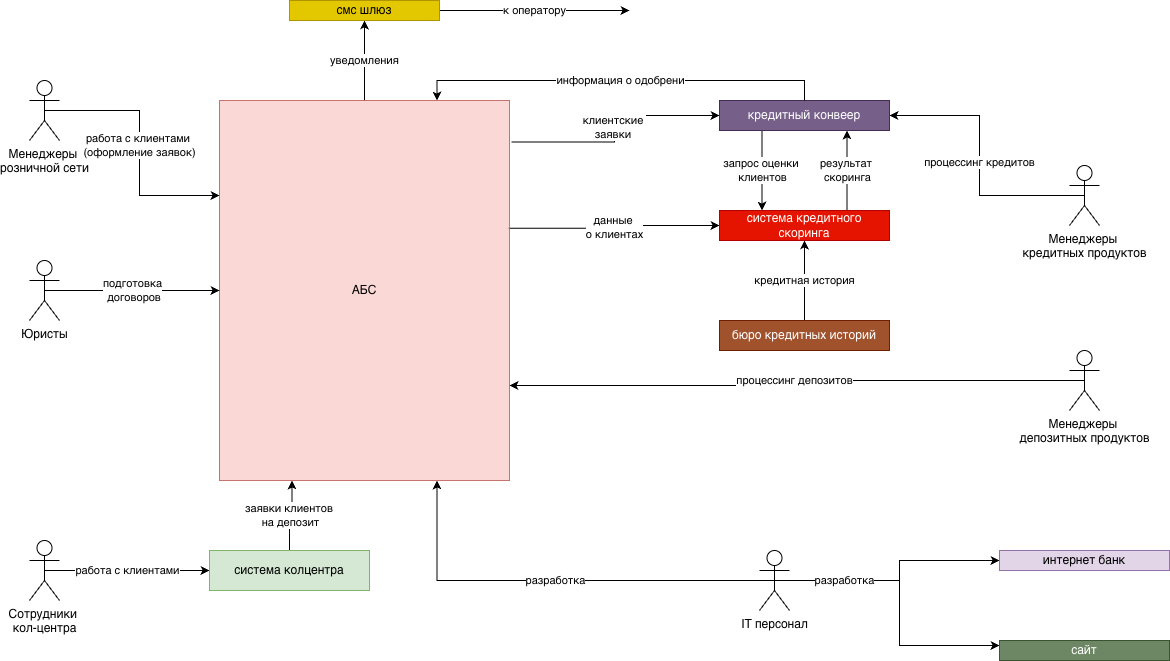

The diagram above was exported from draw.io. Its source (the exported page's mxGraphModel, read from the mxfile embedded in the PNG):
<mxGraphModel dx="1258" dy="976" grid="1" gridSize="10" guides="1" tooltips="1" connect="1" arrows="1" fold="1" page="1" pageScale="1" pageWidth="3300" pageHeight="2339" math="0" shadow="0">
  <root>
    <mxCell id="0" />
    <mxCell id="1" parent="0" />
    <mxCell id="AZWKHAc02C_cuEfKJXVr-51" edge="1" parent="1" source="AZWKHAc02C_cuEfKJXVr-1" style="edgeStyle=orthogonalEdgeStyle;rounded=0;orthogonalLoop=1;jettySize=auto;html=1;exitX=0.5;exitY=0.5;exitDx=0;exitDy=0;exitPerimeter=0;entryX=0;entryY=0.25;entryDx=0;entryDy=0;" target="AZWKHAc02C_cuEfKJXVr-43" value="работа с клиентами&amp;nbsp;&lt;div&gt;(оформление заявок)&lt;/div&gt;">
      <mxGeometry relative="1" as="geometry" />
    </mxCell>
    <mxCell id="AZWKHAc02C_cuEfKJXVr-1" parent="1" style="shape=umlActor;verticalLabelPosition=bottom;verticalAlign=top;html=1;outlineConnect=0;" value="Менеджеры&amp;nbsp;&lt;div&gt;розничной сети&lt;/div&gt;" vertex="1">
      <mxGeometry height="60" width="30" x="110" y="130" as="geometry" />
    </mxCell>
    <mxCell id="AZWKHAc02C_cuEfKJXVr-52" edge="1" parent="1" source="AZWKHAc02C_cuEfKJXVr-2" style="edgeStyle=orthogonalEdgeStyle;rounded=0;orthogonalLoop=1;jettySize=auto;html=1;exitX=0.5;exitY=0.5;exitDx=0;exitDy=0;exitPerimeter=0;entryX=1;entryY=0.75;entryDx=0;entryDy=0;" target="AZWKHAc02C_cuEfKJXVr-43" value="процессинг депозитов">
      <mxGeometry relative="1" as="geometry" />
    </mxCell>
    <mxCell id="AZWKHAc02C_cuEfKJXVr-2" parent="1" style="shape=umlActor;verticalLabelPosition=bottom;verticalAlign=top;html=1;outlineConnect=0;" value="Менеджеры&amp;nbsp;&lt;div&gt;депозитных продуктов&lt;/div&gt;" vertex="1">
      <mxGeometry height="60" width="30" x="1150" y="400" as="geometry" />
    </mxCell>
    <mxCell id="AZWKHAc02C_cuEfKJXVr-53" edge="1" parent="1" source="AZWKHAc02C_cuEfKJXVr-3" style="edgeStyle=orthogonalEdgeStyle;rounded=0;orthogonalLoop=1;jettySize=auto;html=1;exitX=0.5;exitY=0.5;exitDx=0;exitDy=0;exitPerimeter=0;entryX=1;entryY=0.5;entryDx=0;entryDy=0;" target="AZWKHAc02C_cuEfKJXVr-46" value="процессинг кредитов">
      <mxGeometry relative="1" as="geometry" />
    </mxCell>
    <mxCell id="AZWKHAc02C_cuEfKJXVr-3" parent="1" style="shape=umlActor;verticalLabelPosition=bottom;verticalAlign=top;html=1;outlineConnect=0;" value="Менеджеры&amp;nbsp;&lt;div&gt;кредитных&lt;span style=&quot;background-color: transparent; color: light-dark(rgb(0, 0, 0), rgb(255, 255, 255));&quot;&gt;&amp;nbsp;продуктов&lt;/span&gt;&lt;/div&gt;" vertex="1">
      <mxGeometry height="60" width="30" x="1150" y="215" as="geometry" />
    </mxCell>
    <mxCell id="AZWKHAc02C_cuEfKJXVr-54" edge="1" parent="1" source="AZWKHAc02C_cuEfKJXVr-4" style="edgeStyle=orthogonalEdgeStyle;rounded=0;orthogonalLoop=1;jettySize=auto;html=1;exitX=0.5;exitY=0.5;exitDx=0;exitDy=0;exitPerimeter=0;entryX=0.75;entryY=1;entryDx=0;entryDy=0;" target="AZWKHAc02C_cuEfKJXVr-43" value="разработка">
      <mxGeometry relative="1" as="geometry">
        <mxPoint x="690" y="630" as="targetPoint" />
      </mxGeometry>
    </mxCell>
    <mxCell id="AZWKHAc02C_cuEfKJXVr-70" edge="1" parent="1" source="AZWKHAc02C_cuEfKJXVr-4" style="edgeStyle=orthogonalEdgeStyle;rounded=0;orthogonalLoop=1;jettySize=auto;html=1;exitX=0.5;exitY=0.5;exitDx=0;exitDy=0;exitPerimeter=0;entryX=0;entryY=0.5;entryDx=0;entryDy=0;" target="AZWKHAc02C_cuEfKJXVr-44">
      <mxGeometry relative="1" as="geometry">
        <Array as="points">
          <mxPoint x="980" y="630" />
          <mxPoint x="980" y="610" />
        </Array>
      </mxGeometry>
    </mxCell>
    <mxCell id="AZWKHAc02C_cuEfKJXVr-72" edge="1" parent="1" source="AZWKHAc02C_cuEfKJXVr-4" style="edgeStyle=orthogonalEdgeStyle;rounded=0;orthogonalLoop=1;jettySize=auto;html=1;exitX=0.5;exitY=0.5;exitDx=0;exitDy=0;exitPerimeter=0;entryX=0;entryY=0.25;entryDx=0;entryDy=0;" target="AZWKHAc02C_cuEfKJXVr-48" value="разработка">
      <mxGeometry relative="1" x="-0.5161" as="geometry">
        <mxPoint as="offset" />
        <Array as="points">
          <mxPoint x="980" y="630" />
          <mxPoint x="980" y="695" />
        </Array>
      </mxGeometry>
    </mxCell>
    <mxCell id="AZWKHAc02C_cuEfKJXVr-4" parent="1" style="shape=umlActor;verticalLabelPosition=bottom;verticalAlign=top;html=1;outlineConnect=0;" value="IT персонал" vertex="1">
      <mxGeometry height="60" width="30" x="840" y="600" as="geometry" />
    </mxCell>
    <mxCell id="AZWKHAc02C_cuEfKJXVr-66" edge="1" parent="1" source="AZWKHAc02C_cuEfKJXVr-5" style="edgeStyle=orthogonalEdgeStyle;rounded=0;orthogonalLoop=1;jettySize=auto;html=1;exitX=0.5;exitY=0.5;exitDx=0;exitDy=0;exitPerimeter=0;" target="AZWKHAc02C_cuEfKJXVr-41" value="работа с клиентами">
      <mxGeometry relative="1" as="geometry" />
    </mxCell>
    <mxCell id="AZWKHAc02C_cuEfKJXVr-5" parent="1" style="shape=umlActor;verticalLabelPosition=bottom;verticalAlign=top;html=1;outlineConnect=0;" value="Сотрудники&amp;nbsp;&lt;div&gt;кол-центра&lt;/div&gt;" vertex="1">
      <mxGeometry height="60" width="30" x="110" y="590" as="geometry" />
    </mxCell>
    <mxCell id="AZWKHAc02C_cuEfKJXVr-68" edge="1" parent="1" source="AZWKHAc02C_cuEfKJXVr-41" style="edgeStyle=orthogonalEdgeStyle;rounded=0;orthogonalLoop=1;jettySize=auto;html=1;exitX=0.5;exitY=0;exitDx=0;exitDy=0;entryX=0.25;entryY=1;entryDx=0;entryDy=0;" target="AZWKHAc02C_cuEfKJXVr-43" value="заявки клиентов&amp;nbsp;&lt;div&gt;на депозит&lt;/div&gt;">
      <mxGeometry relative="1" as="geometry" />
    </mxCell>
    <mxCell id="AZWKHAc02C_cuEfKJXVr-41" parent="1" style="rounded=0;whiteSpace=wrap;html=1;fillColor=#d5e8d4;strokeColor=#82b366;" value="система колцентра" vertex="1">
      <mxGeometry height="40" width="160" x="290" y="600" as="geometry" />
    </mxCell>
    <mxCell id="AZWKHAc02C_cuEfKJXVr-55" edge="1" parent="1" source="AZWKHAc02C_cuEfKJXVr-43" style="edgeStyle=orthogonalEdgeStyle;rounded=0;orthogonalLoop=1;jettySize=auto;html=1;exitX=1.007;exitY=0.109;exitDx=0;exitDy=0;entryX=0;entryY=0.5;entryDx=0;entryDy=0;exitPerimeter=0;" target="AZWKHAc02C_cuEfKJXVr-46" value="клиентские&amp;nbsp;&lt;div&gt;заявки&amp;nbsp;&lt;/div&gt;">
      <mxGeometry relative="1" as="geometry" />
    </mxCell>
    <mxCell id="AZWKHAc02C_cuEfKJXVr-61" edge="1" parent="1" source="AZWKHAc02C_cuEfKJXVr-43" style="edgeStyle=orthogonalEdgeStyle;rounded=0;orthogonalLoop=1;jettySize=auto;html=1;exitX=0.994;exitY=0.336;exitDx=0;exitDy=0;entryX=0;entryY=0.5;entryDx=0;entryDy=0;exitPerimeter=0;" target="AZWKHAc02C_cuEfKJXVr-45" value="данные&amp;nbsp;&lt;div&gt;о клиентах&lt;/div&gt;">
      <mxGeometry relative="1" as="geometry" />
    </mxCell>
    <mxCell id="AZWKHAc02C_cuEfKJXVr-63" edge="1" parent="1" source="AZWKHAc02C_cuEfKJXVr-43" style="edgeStyle=orthogonalEdgeStyle;rounded=0;orthogonalLoop=1;jettySize=auto;html=1;exitX=0.5;exitY=0;exitDx=0;exitDy=0;entryX=0.5;entryY=1;entryDx=0;entryDy=0;" target="AZWKHAc02C_cuEfKJXVr-49" value="уведомления">
      <mxGeometry relative="1" as="geometry" />
    </mxCell>
    <mxCell id="AZWKHAc02C_cuEfKJXVr-43" parent="1" style="rounded=0;whiteSpace=wrap;html=1;opacity=80;fillColor=#f8cecc;strokeColor=#b85450;" value="АБС" vertex="1">
      <mxGeometry height="380" width="290" x="300" y="150" as="geometry" />
    </mxCell>
    <mxCell id="AZWKHAc02C_cuEfKJXVr-44" parent="1" style="rounded=0;whiteSpace=wrap;html=1;fillColor=#e1d5e7;strokeColor=#9673a6;" value="интернет банк" vertex="1">
      <mxGeometry height="20" width="170" x="1080" y="600" as="geometry" />
    </mxCell>
    <mxCell id="AZWKHAc02C_cuEfKJXVr-60" edge="1" parent="1" source="AZWKHAc02C_cuEfKJXVr-45" style="edgeStyle=orthogonalEdgeStyle;rounded=0;orthogonalLoop=1;jettySize=auto;html=1;exitX=0.75;exitY=0;exitDx=0;exitDy=0;entryX=0.75;entryY=1;entryDx=0;entryDy=0;" target="AZWKHAc02C_cuEfKJXVr-46" value="результат&amp;nbsp;&lt;div&gt;скоринга&lt;/div&gt;">
      <mxGeometry relative="1" as="geometry" />
    </mxCell>
    <mxCell id="AZWKHAc02C_cuEfKJXVr-45" parent="1" style="rounded=0;whiteSpace=wrap;html=1;fillColor=#e51400;fontColor=#ffffff;strokeColor=#B20000;" value="система кредитного скоринга" vertex="1">
      <mxGeometry height="30" width="170" x="800" y="260" as="geometry" />
    </mxCell>
    <mxCell id="AZWKHAc02C_cuEfKJXVr-56" edge="1" parent="1" source="AZWKHAc02C_cuEfKJXVr-46" style="edgeStyle=orthogonalEdgeStyle;rounded=0;orthogonalLoop=1;jettySize=auto;html=1;exitX=0.25;exitY=1;exitDx=0;exitDy=0;entryX=0.25;entryY=0;entryDx=0;entryDy=0;" target="AZWKHAc02C_cuEfKJXVr-45" value="запрос оценки&amp;nbsp;&lt;div&gt;клиентов&lt;/div&gt;">
      <mxGeometry relative="1" as="geometry" />
    </mxCell>
    <mxCell id="AZWKHAc02C_cuEfKJXVr-46" parent="1" style="rounded=0;whiteSpace=wrap;html=1;fillColor=#76608a;fontColor=#ffffff;strokeColor=#432D57;" value="кредитный конвеер" vertex="1">
      <mxGeometry height="30" width="170" x="800" y="150" as="geometry" />
    </mxCell>
    <mxCell id="AZWKHAc02C_cuEfKJXVr-59" edge="1" parent="1" source="AZWKHAc02C_cuEfKJXVr-47" style="edgeStyle=orthogonalEdgeStyle;rounded=0;orthogonalLoop=1;jettySize=auto;html=1;exitX=0.5;exitY=0;exitDx=0;exitDy=0;entryX=0.5;entryY=1;entryDx=0;entryDy=0;" target="AZWKHAc02C_cuEfKJXVr-45" value="кредитная история">
      <mxGeometry relative="1" as="geometry" />
    </mxCell>
    <mxCell id="AZWKHAc02C_cuEfKJXVr-47" parent="1" style="rounded=0;whiteSpace=wrap;html=1;fillColor=#a0522d;fontColor=#ffffff;strokeColor=#6D1F00;" value="бюро кредитных историй" vertex="1">
      <mxGeometry height="30" width="170" x="800" y="370" as="geometry" />
    </mxCell>
    <mxCell id="AZWKHAc02C_cuEfKJXVr-48" parent="1" style="rounded=0;whiteSpace=wrap;html=1;fillColor=#6d8764;strokeColor=#3A5431;fontColor=#ffffff;" value="сайт" vertex="1">
      <mxGeometry height="20" width="170" x="1080" y="690" as="geometry" />
    </mxCell>
    <mxCell id="AZWKHAc02C_cuEfKJXVr-65" edge="1" parent="1" source="AZWKHAc02C_cuEfKJXVr-49" style="edgeStyle=orthogonalEdgeStyle;rounded=0;orthogonalLoop=1;jettySize=auto;html=1;exitX=1;exitY=0.5;exitDx=0;exitDy=0;" value="к оператору">
      <mxGeometry relative="1" as="geometry">
        <mxPoint x="710" y="60" as="targetPoint" />
      </mxGeometry>
    </mxCell>
    <mxCell id="AZWKHAc02C_cuEfKJXVr-49" parent="1" style="rounded=0;whiteSpace=wrap;html=1;fillColor=#e3c800;strokeColor=#B09500;fontColor=#000000;" value="смс шлюз" vertex="1">
      <mxGeometry height="20" width="150" x="370" y="50" as="geometry" />
    </mxCell>
    <mxCell id="AZWKHAc02C_cuEfKJXVr-67" edge="1" parent="1" source="AZWKHAc02C_cuEfKJXVr-50" style="edgeStyle=orthogonalEdgeStyle;rounded=0;orthogonalLoop=1;jettySize=auto;html=1;exitX=0.5;exitY=0.5;exitDx=0;exitDy=0;exitPerimeter=0;entryX=0;entryY=0.5;entryDx=0;entryDy=0;" target="AZWKHAc02C_cuEfKJXVr-43" value="подготовка&lt;div&gt;&amp;nbsp;договоров&lt;/div&gt;">
      <mxGeometry relative="1" as="geometry">
        <Array as="points">
          <mxPoint x="135" y="340" />
        </Array>
      </mxGeometry>
    </mxCell>
    <mxCell id="AZWKHAc02C_cuEfKJXVr-50" parent="1" style="shape=umlActor;verticalLabelPosition=bottom;verticalAlign=top;html=1;outlineConnect=0;" value="Юристы" vertex="1">
      <mxGeometry height="60" width="30" x="110" y="310" as="geometry" />
    </mxCell>
    <mxCell id="AZWKHAc02C_cuEfKJXVr-62" edge="1" parent="1" source="AZWKHAc02C_cuEfKJXVr-46" style="edgeStyle=orthogonalEdgeStyle;rounded=0;orthogonalLoop=1;jettySize=auto;html=1;exitX=0.5;exitY=0;exitDx=0;exitDy=0;entryX=0.75;entryY=0;entryDx=0;entryDy=0;" target="AZWKHAc02C_cuEfKJXVr-43" value="информация о одобрени">
      <mxGeometry relative="1" as="geometry" />
    </mxCell>
  </root>
</mxGraphModel>